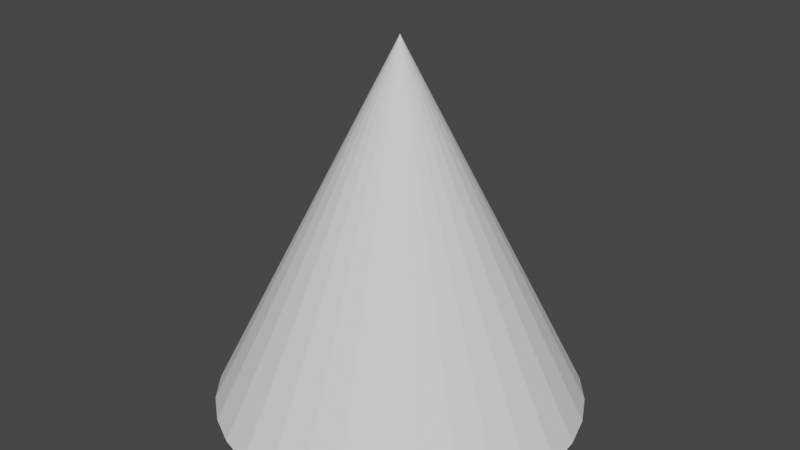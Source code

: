 # Source: Cone.blend  (saved by Blender 3.4.6; exported with 4.5.12 LTS)
import bpy
from mathutils import Matrix  # noqa: F401  (used for matrix-valued properties, if any)

bpy.ops.wm.read_factory_settings(use_empty=True)
scene = bpy.context.scene
scene.name = 'Scene'

# ---- collections
col_collection = bpy.data.collections.new('Collection'); scene.collection.children.link(col_collection)

# ---- world
world_world = bpy.data.worlds.new('World'); scene.world = world_world
world_world.use_nodes = True; world_world.node_tree.nodes.clear()
_N = world_world.node_tree.nodes; _L = world_world.node_tree.links
n0 = _N.new('ShaderNodeOutputWorld'); n0.name = 'World Output'; n0.location = (300, 300)
n1 = _N.new('ShaderNodeBackground'); n1.name = 'Background'; n1.location = (10, 300)
n1.inputs[0].default_value = (0.05088, 0.05088, 0.05088, 1.0)
_L.new(n1.outputs[0], n0.inputs[0])
n0.is_active_output = True
world_world.color = (0.05088, 0.05088, 0.05088)
world_world.use_sun_shadow = False
world_world.sun_shadow_jitter_overblur = 0.0

# ---- meshes
me_cone = bpy.data.meshes.new('Cone')
me_cone.from_pydata([(0.0, 2.0, -4.0), (0.3902, 1.962, -4.0), (0.7654, 1.848, -4.0), (1.111, 1.663, -4.0), (1.414, 1.414, -4.0), (1.663, 1.111, -4.0), (1.848, 0.7654, -4.0), (1.962, 0.3902, -4.0), (2.0, 0.0, -4.0), (1.962, -0.3902, -4.0), (1.848, -0.7654, -4.0), (1.663, -1.111, -4.0), (1.414, -1.414, -4.0), (1.111, -1.663, -4.0), (0.7654, -1.848, -4.0), (0.3902, -1.962, -4.0), (0.0, -2.0, -4.0), (-0.3902, -1.962, -4.0), (-0.7654, -1.848, -4.0), (-1.111, -1.663, -4.0), (-1.414, -1.414, -4.0), (-1.663, -1.111, -4.0), (-1.848, -0.7654, -4.0), (-1.962, -0.3902, -4.0), (-2.0, 0.0, -4.0), (-1.962, 0.3902, -4.0), (-1.848, 0.7654, -4.0), (-1.663, 1.111, -4.0), (-1.414, 1.414, -4.0), (-1.111, 1.663, -4.0), (-0.7654, 1.848, -4.0), (-0.3902, 1.962, -4.0), (0.0, 0.0, 0.0)], [], [(0, 32, 1), (1, 32, 2), (2, 32, 3), (3, 32, 4), (4, 32, 5), (5, 32, 6), (6, 32, 7), (7, 32, 8), (8, 32, 9), (9, 32, 10), (10, 32, 11), (11, 32, 12), (12, 32, 13), (13, 32, 14), (14, 32, 15), (15, 32, 16), (16, 32, 17), (17, 32, 18), (18, 32, 19), (19, 32, 20), (20, 32, 21), (21, 32, 22), (22, 32, 23), (23, 32, 24), (24, 32, 25), (25, 32, 26), (26, 32, 27), (27, 32, 28), (28, 32, 29), (29, 32, 30), (0, 1, 2, 3, 4, 5, 6, 7, 8, 9, 10, 11, 12, 13, 14, 15, 16, 17, 18, 19, 20, 21, 22, 23, 24, 25, 26, 27, 28, 29, 30, 31), (30, 32, 31), (31, 32, 0)])
_uv = me_cone.uv_layers.new(name='UVMap')
_uv.uv.foreach_set('vector', [0.2215, 0.75, 0.2461, 0.5, 0.2707, 0.75, 0.2215, 0.75, 0.2461, 0.5, 0.2707, 0.75, 0.2215, 0.75, 0.2461, 0.5, 0.2707, 0.75, 0.2215, 0.75, 0.2461, 0.5, 0.2707, 0.75, 0.2215, 0.75, 0.2461, 0.5, 0.2707, 0.75, 0.2215, 0.75, 0.2461, 0.5, 0.2707, 0.7499, 0.2215, 0.75, 0.2461, 0.5, 0.2707, 0.7499, 0.2215, 0.75, 0.2461, 0.5, 0.2707, 0.75, 0.2215, 0.7499, 0.2461, 0.5, 0.2707, 0.7499, 0.2215, 0.75, 0.2461, 0.5, 0.2707, 0.75, 0.2215, 0.7499, 0.2461, 0.5, 0.2707, 0.75, 0.2215, 0.75, 0.2461, 0.5, 0.2707, 0.75, 0.2215, 0.7499, 0.2461, 0.5, 0.2707, 0.75, 0.2215, 0.75, 0.2461, 0.5, 0.2707, 0.75, 0.2215, 0.7499, 0.2461, 0.5, 0.2707, 0.75, 0.2215, 0.75, 0.2461, 0.5, 0.2707, 0.7499, 0.2215, 0.7499, 0.2461, 0.5, 0.2707, 0.7499, 0.2215, 0.7499, 0.2461, 0.5, 0.2707, 0.75, 0.2215, 0.75, 0.2461, 0.5, 0.2707, 0.7499, 0.2215, 0.7499, 0.2461, 0.5, 0.2707, 0.7499, 0.2215, 0.7499, 0.2461, 0.5, 0.2707, 0.75, 0.2215, 0.7499, 0.2461, 0.5, 0.2707, 0.7499, 0.2215, 0.7499, 0.2461, 0.5, 0.2707, 0.7499, 0.2215, 0.7499, 0.2461, 0.5, 0.2707, 0.7499, 0.2215, 0.7499, 0.2461, 0.5, 0.2707, 0.7499, 0.2215, 0.7499, 0.2461, 0.5, 0.2707, 0.7499, 0.2215, 0.7499, 0.2461, 0.5, 0.2707, 0.7499, 0.2215, 0.7499, 0.2461, 0.5, 0.2707, 0.7499, 0.2215, 0.75, 0.2461, 0.5, 0.2707, 0.7499, 0.2215, 0.7499, 0.2461, 0.5001, 0.2707, 0.7499, 0.6732, 0.2597, 0.6277, 0.2785, 0.5868, 0.3059, 0.552, 0.3407, 0.5246, 0.3816, 0.5058, 0.4271, 0.4962, 0.4754, 0.4962, 0.5246, 0.5058, 0.5729, 0.5246, 0.6184, 0.552, 0.6593, 0.5868, 0.6941, 0.6277, 0.7215, 0.6732, 0.7403, 0.7215, 0.7499, 0.7707, 0.7499, 0.819, 0.7403, 0.8645, 0.7215, 0.9054, 0.6941, 0.9402, 0.6593, 0.9676, 0.6184, 0.9864, 0.5729, 0.996, 0.5246, 0.996, 0.4754, 0.9864, 0.4271, 0.9676, 0.3816, 0.9402, 0.3407, 0.9054, 0.3059, 0.8645, 0.2785, 0.819, 0.2597, 0.7707, 0.2501, 0.7215, 0.2501, 0.2215, 0.7499, 0.2461, 0.5, 0.2707, 0.75, 0.2215, 0.7499, 0.2461, 0.5, 0.2707, 0.7499])
me_cone.update()

# ---- objects
ob_cone = bpy.data.objects.new('Cone', me_cone)

# ---- transforms, parenting, visibility, modifiers, constraints
ob_cone.location = (0.0, 0.0, 0.0)

# ---- collection membership
col_collection.objects.link(ob_cone)

# ---- scene / render settings (as saved in the file)
scene.frame_start = 1; scene.frame_end = 250; scene.frame_set(1)
scene.render.engine = 'BLENDER_EEVEE_NEXT'
scene.cycles.sampling_pattern = 'TABULATED_SOBOL'
scene.cycles.use_light_tree = False
scene.view_settings.view_transform = 'Filmic'
bpy.context.view_layer.update()

# ---- added for rendering (the .blend has no active camera and no usable light): camera, sun
cam_auto = bpy.data.cameras.new('AutoCamera')
cam_auto.lens = 50.0
cam_auto.sensor_width = 36.0
cam_auto.clip_end = 1000.0
ob_auto_camera = bpy.data.objects.new('AutoCamera', cam_auto)
scene.collection.objects.link(ob_auto_camera)
ob_auto_camera.location = (6.41014, -7.69217, 3.12812)
ob_auto_camera.rotation_euler = (1.09748, -7.21219e-08, 0.694738)
scene.camera = ob_auto_camera
light_auto_sun = bpy.data.lights.new('AutoSun', 'SUN')
light_auto_sun.energy = 3.0
light_auto_sun.angle = 0.0523599
ob_auto_sun = bpy.data.objects.new('AutoSun', light_auto_sun)
scene.collection.objects.link(ob_auto_sun)
ob_auto_sun.rotation_euler = (0.872665, 0.174533, 0.523599)
bpy.context.view_layer.update()
